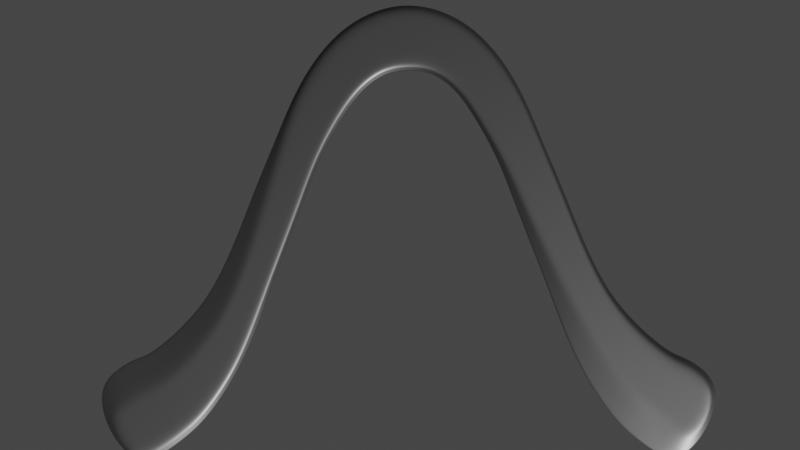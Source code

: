 # Source: omega-narrow.blend  (saved by Blender 2.93.17; exported with 4.5.12 LTS)
import bpy
from mathutils import Matrix  # noqa: F401  (used for matrix-valued properties, if any)

bpy.ops.wm.read_factory_settings(use_empty=True)
scene = bpy.context.scene
scene.name = 'Scene'

# ---- collections
col_collection = bpy.data.collections.new('Collection'); scene.collection.children.link(col_collection)

# ---- materials (node trees are filled in below, after node groups)
mat_material_001 = bpy.data.materials.new('Material.001')
mat_material_001.use_transparent_shadow = False
mat_material_001.diffuse_color = (0.8, 0.004517, 0.01678, 1.0)

# ---- node groups
ng_auto_smooth = bpy.data.node_groups.new('Auto Smooth', 'GeometryNodeTree')
_s = ng_auto_smooth.interface.new_socket(name='Geometry', in_out='OUTPUT', socket_type='NodeSocketGeometry')
_s = ng_auto_smooth.interface.new_socket(name='Geometry', in_out='INPUT', socket_type='NodeSocketGeometry')
_s = ng_auto_smooth.interface.new_socket(name='Angle', in_out='INPUT', socket_type='NodeSocketFloat')
_s.subtype = 'ANGLE'
_s.min_value = 0.0
_s.max_value = 3.142
ng_auto_smooth.is_modifier = True
_N = ng_auto_smooth.nodes; _L = ng_auto_smooth.links
n0 = _N.new('NodeGroupOutput'); n0.name = 'Group Output'; n0.location = (480, -100)
n1 = _N.new('NodeGroupInput'); n1.name = 'Group Input'; n1.location = (-420, -300)
n2 = _N.new('NodeGroupInput'); n2.name = 'Group Input.001'; n2.location = (-60, -100)
n3 = _N.new('GeometryNodeSetShadeSmooth'); n3.name = 'Set Shade Smooth'; n3.location = (120, -100)
n3.domain = 'EDGE'
n4 = _N.new('GeometryNodeSetShadeSmooth'); n4.name = 'Set Shade Smooth.001'; n4.location = (300, -100)
n5 = _N.new('GeometryNodeInputMeshEdgeAngle'); n5.name = 'Edge Angle'; n5.location = (-420, -220)
n6 = _N.new('GeometryNodeInputEdgeSmooth'); n6.name = 'Is Edge Smooth'; n6.location = (-60, -160)
n7 = _N.new('GeometryNodeInputShadeSmooth'); n7.name = 'Is Face Smooth'; n7.location = (-240, -340)
n8 = _N.new('FunctionNodeBooleanMath'); n8.name = 'Boolean Math'; n8.location = (-60, -220)
n9 = _N.new('FunctionNodeCompare'); n9.name = 'Compare'; n9.location = (-240, -180)
n9.operation = 'LESS_EQUAL'
_L.new(n5.outputs[0], n9.inputs[0])
_L.new(n4.outputs[0], n0.inputs[0])
_L.new(n1.outputs[1], n9.inputs[1])
_L.new(n9.outputs[0], n8.inputs[0])
_L.new(n7.outputs[0], n8.inputs[1])
_L.new(n2.outputs[0], n3.inputs[0])
_L.new(n6.outputs[0], n3.inputs[1])
_L.new(n3.outputs[0], n4.inputs[0])
_L.new(n8.outputs[0], n3.inputs[2])
n0.is_active_output = True

# ---- material node trees
mat_material_001.use_nodes = True; mat_material_001.node_tree.nodes.clear()
_N = mat_material_001.node_tree.nodes; _L = mat_material_001.node_tree.links
n0 = _N.new('ShaderNodeBsdfPrincipled'); n0.name = 'Principled BSDF'; n0.location = (10, 300)
n0.distribution = 'GGX'
n0.subsurface_method = 'BURLEY'
n0.inputs[0].default_value = (0.1902, 0.1902, 0.1902, 1.0)
n0.inputs[1].default_value = 0.9369
n0.inputs[2].default_value = 0.4757
n0.inputs[3].default_value = 1.45
n0.inputs[13].default_value = 0.9223
n0.inputs[27].default_value = (0.0, 0.0, 0.0, 1.0)
n0.inputs[28].default_value = 1.0
n1 = _N.new('ShaderNodeOutputMaterial'); n1.name = 'Material Output'; n1.location = (300, 300)
_L.new(n0.outputs[0], n1.inputs[0])
n1.is_active_output = True

# ---- world
world_world = bpy.data.worlds.new('World'); scene.world = world_world
world_world.use_nodes = True; world_world.node_tree.nodes.clear()
_N = world_world.node_tree.nodes; _L = world_world.node_tree.links
n0 = _N.new('ShaderNodeOutputWorld'); n0.name = 'World Output'; n0.location = (300, 300)
n1 = _N.new('ShaderNodeBackground'); n1.name = 'Background'; n1.location = (10, 300)
n1.inputs[0].default_value = (0.05088, 0.05088, 0.05088, 1.0)
_L.new(n1.outputs[0], n0.inputs[0])
n0.is_active_output = True
world_world.color = (0.05088, 0.05088, 0.05088)
world_world.use_sun_shadow = False
world_world.sun_shadow_jitter_overblur = 0.0

# ---- cameras
cam_camera = bpy.data.cameras.new('Camera')

# ---- meshes
me_plane = bpy.data.meshes.new('Plane')
me_plane.from_pydata([(0.0011, -0.02141, 0.0), (0.4682, -0.02141, 0.0), (-0.002829, 0.02045, 0.0), (0.4721, 0.02045, 0.0), (0.03396, -0.02005, 0.0), (0.07379, -0.01434, 0.0), (0.1142, -0.01207, 0.0), (0.1544, -0.01153, 0.0), (0.1945, -0.01333, 0.0), (0.2346, -0.01724, 0.0), (0.2748, -0.01266, 0.0), (0.3149, -0.01153, 0.0), (0.3551, -0.01207, 0.0), (0.3952, -0.01399, 0.0), (0.4353, -0.02005, 0.0), (0.4353, 0.01902, 0.0), (0.3952, 0.01229, 0.0), (0.3551, 0.01098, 0.0), (0.3149, 0.01045, 0.0), (0.2748, 0.01316, 0.0), (0.2346, 0.01576, 0.0), (0.1945, 0.01292, 0.0), (0.1544, 0.01045, 0.0), (0.1142, 0.01098, 0.0), (0.0741, 0.01229, 0.0), (0.03396, 0.01902, 0.0), (-0.006174, -0.0005176, 0.0), (0.4755, -0.0005176, 0.0), (0.03396, -0.01732, 0.0), (0.03396, -0.003295, 0.0), (0.03396, 0.005518, 0.0), (0.07395, -0.0121, 0.0), (0.0741, -0.003176, 0.0), (0.0741, 0.002311, 0.0), (0.1142, -0.01053, 0.0), (0.1142, -0.002927, 0.0), (0.1142, 0.004221, 0.0), (0.1544, -0.01006, 0.0), (0.1544, -0.002818, 0.0), (0.1544, 0.007082, 0.0), (0.1945, -0.01134, 0.0), (0.1945, -0.003069, 0.0), (0.1945, 0.01078, 0.0), (0.2346, -0.01521, 0.0), (0.2346, -4.799e-05, 0.0), (0.2346, 0.01316, 0.0), (0.2748, -0.01109, 0.0), (0.2748, 0.00248, 0.0), (0.2748, 0.011, 0.0), (0.3149, -0.009475, 0.0), (0.3149, 0.002054, 0.0), (0.3149, 0.008869, 0.0), (0.3551, -0.007268, 0.0), (0.3551, 0.002183, 0.0), (0.3551, 0.00933, 0.0), (0.3952, -0.005066, 0.0), (0.3952, 0.002504, 0.0), (0.3952, 0.01045, 0.0), (0.4353, -0.006553, 0.0), (0.4353, 0.002658, 0.0), (0.4353, 0.01692, 0.0), (0.4454, -0.02161, 0.0), (0.4554, -0.02318, 0.0), (0.4554, 0.02214, 0.0), (0.4454, 0.02058, 0.0), (0.4661, -0.01116, 0.0), (0.4554, -0.008122, 0.0), (0.4454, -0.007337, 0.0), (0.4721, 0.001666, 0.0), (0.4554, 0.002657, 0.0), (0.4454, 0.002657, 0.0), (0.469, 0.01778, 0.0), (0.4554, 0.01901, 0.0), (0.4454, 0.01797, 0.0), (0.02393, 0.02058, 0.0), (0.01389, 0.02214, 0.0), (0.01389, -0.02318, 0.0), (0.02393, -0.02161, 0.0), (0.02393, -0.01845, 0.0), (0.01389, -0.01958, 0.0), (0.0018, -0.01875, 0.0), (0.02393, -0.003295, 0.0), (0.01389, -0.003295, 0.0), (-0.001914, -0.002899, 0.0), (0.02393, 0.006303, 0.0), (0.01389, 0.007087, 0.0), (0.0004319, 0.006881, 0.0), (0.2146, -0.01485, 0.0), (0.2146, 0.01471, 0.0), (0.2146, -0.01272, 0.0), (0.2146, -0.003306, 0.0), (0.2146, 0.01234, 0.0), (0.2547, -0.01431, 0.0), (0.2547, 0.01494, 0.0), (0.2547, -0.01254, 0.0), (0.2547, 0.002688, 0.0), (0.2547, 0.01247, 0.0), (0.1343, -0.01207, 0.0), (0.1343, 0.01098, 0.0), (0.1343, -0.01053, 0.0), (0.1343, -0.002927, 0.0), (0.1343, 0.005583, 0.0), (0.335, -0.01207, 0.0), (0.335, 0.01098, 0.0), (0.335, -0.008589, 0.0), (0.335, 0.002183, 0.0), (0.335, 0.00933, 0.0), (0.2949, -0.0128, 0.0), (0.2949, 0.01191, 0.0), (0.2949, -0.01122, 0.0), (0.2949, 0.002282, 0.0), (0.2949, 0.01002, 0.0), (0.1744, -0.01266, 0.0), (0.1744, 0.01159, 0.0), (0.1744, -0.01092, 0.0), (0.1744, -0.002994, 0.0), (0.1744, 0.009362, 0.0), (0.09417, -0.01226, 0.0), (0.09417, 0.01118, 0.0), (0.09417, -0.01069, 0.0), (0.09417, -0.002964, 0.0), (0.09417, 0.003092, 0.0), (0.3751, -0.01226, 0.0), (0.3751, 0.01118, 0.0), (0.3751, -0.006035, 0.0), (0.3751, 0.002231, 0.0), (0.3751, 0.009498, 0.0), (0.4153, -0.017, 0.0), (0.4153, 0.01597, 0.0), (0.4153, -0.005022, 0.0), (0.4153, 0.002659, 0.0), (0.4159, 0.01369, 0.0), (0.05403, -0.017, 0.0), (0.05403, 0.01597, 0.0), (0.05403, -0.01512, 0.0), (0.05403, -0.003296, 0.0), (0.05403, 0.003988, 0.0)], [], [(84, 30, 25, 74), (136, 33, 24, 133), (121, 36, 23, 118), (101, 39, 22, 98), (116, 42, 21, 113), (91, 45, 20, 88), (96, 48, 19, 93), (111, 51, 18, 108), (106, 54, 17, 103), (126, 57, 16, 123), (131, 60, 15, 128), (127, 14, 58, 129), (129, 58, 59, 130), (130, 59, 60, 131), (122, 13, 55, 124), (124, 55, 56, 125), (125, 56, 57, 126), (102, 12, 52, 104), (104, 52, 53, 105), (105, 53, 54, 106), (107, 11, 49, 109), (109, 49, 50, 110), (110, 50, 51, 111), (92, 10, 46, 94), (94, 46, 47, 95), (95, 47, 48, 96), (87, 9, 43, 89), (89, 43, 44, 90), (90, 44, 45, 91), (112, 8, 40, 114), (114, 40, 41, 115), (115, 41, 42, 116), (97, 7, 37, 99), (99, 37, 38, 100), (100, 38, 39, 101), (117, 6, 34, 119), (119, 34, 35, 120), (120, 35, 36, 121), (132, 5, 31, 134), (134, 31, 32, 135), (135, 32, 33, 136), (77, 4, 28, 78), (78, 28, 29, 81), (81, 29, 30, 84), (65, 1, 27, 68), (68, 27, 3, 71), (59, 70, 73, 60), (70, 69, 72, 73), (69, 68, 71, 72), (58, 67, 70, 59), (67, 66, 69, 70), (66, 65, 68, 69), (14, 61, 67, 58), (61, 62, 66, 67), (62, 1, 65, 66), (60, 73, 64, 15), (73, 72, 63, 64), (72, 71, 3, 63), (26, 83, 86, 2), (83, 82, 85, 86), (82, 81, 84, 85), (0, 80, 83, 26), (80, 79, 82, 83), (79, 78, 81, 82), (0, 76, 79, 80), (76, 77, 78, 79), (86, 85, 75, 2), (85, 84, 74, 75), (41, 90, 91, 42), (40, 89, 90, 41), (8, 87, 89, 40), (42, 91, 88, 21), (44, 95, 96, 45), (43, 94, 95, 44), (9, 92, 94, 43), (45, 96, 93, 20), (35, 100, 101, 36), (34, 99, 100, 35), (6, 97, 99, 34), (36, 101, 98, 23), (50, 105, 106, 51), (49, 104, 105, 50), (11, 102, 104, 49), (51, 106, 103, 18), (47, 110, 111, 48), (46, 109, 110, 47), (10, 107, 109, 46), (48, 111, 108, 19), (38, 115, 116, 39), (37, 114, 115, 38), (7, 112, 114, 37), (39, 116, 113, 22), (32, 120, 121, 33), (31, 119, 120, 32), (5, 117, 119, 31), (33, 121, 118, 24), (53, 125, 126, 54), (52, 124, 125, 53), (12, 122, 124, 52), (54, 126, 123, 17), (56, 130, 131, 57), (55, 129, 130, 56), (13, 127, 129, 55), (57, 131, 128, 16), (29, 135, 136, 30), (28, 134, 135, 29), (4, 132, 134, 28), (30, 136, 133, 25)])
me_plane.polygons.foreach_set('use_smooth', [True] * 108)
_k = {(4, 77): 0.59608, (5, 132): 0.59608, (6, 117): 0.59608, (7, 97): 0.59608, (8, 112): 0.59608, (9, 87): 0.59608, (10, 92): 0.59608, (11, 107): 0.59608, (12, 102): 0.59608, (13, 122): 0.59608, (14, 127): 0.59608, (15, 64): 0.59608, (16, 128): 0.59608, (17, 123): 0.59608, (18, 103): 0.59608, (19, 108): 0.59608, (20, 93): 0.59608, (21, 88): 0.59608, (22, 113): 0.59608, (23, 98): 0.59608, (24, 118): 0.59608, (25, 133): 0.59608, (55, 129): 0.3098, (57, 131): 0.3098, (52, 124): 0.3098, (54, 126): 0.3098, (49, 104): 0.3098, (51, 106): 0.3098, (46, 109): 0.3098, (48, 111): 0.3098, (43, 94): 0.3098, (45, 96): 0.3098, (40, 89): 0.3098, (42, 91): 0.3098, (37, 114): 0.3098, (39, 116): 0.3098, (34, 99): 0.3098, (36, 101): 0.3098, (31, 119): 0.3098, (33, 121): 0.3098, (28, 134): 0.3098, (30, 136): 0.3098, (0, 76): 0.59608, (58, 67): 0.3098, (60, 73): 0.3098, (14, 61): 0.59608, (61, 62): 0.59608, (63, 64): 0.59608, (65, 66): 0.3098, (66, 67): 0.3098, (1, 62): 0.59608, (71, 72): 0.3098, (72, 73): 0.3098, (68, 71): 0.3098, (65, 68): 0.3098, (1, 27): 0.59608, (25, 74): 0.59608, (74, 75): 0.59608, (76, 77): 0.59608, (28, 78): 0.3098, (78, 79): 0.3098, (79, 80): 0.3098, (30, 84): 0.3098, (84, 85): 0.3098, (85, 86): 0.3098, (83, 86): 0.3098, (80, 83): 0.3098, (0, 26): 0.59608, (2, 26): 0.59608, (2, 75): 0.59608, (3, 27): 0.59608, (3, 63): 0.59608, (8, 87): 0.59608, (20, 88): 0.59608, (43, 89): 0.3098, (45, 91): 0.3098, (9, 92): 0.59608, (19, 93): 0.59608, (46, 94): 0.3098, (48, 96): 0.3098, (6, 97): 0.59608, (22, 98): 0.59608, (37, 99): 0.3098, (39, 101): 0.3098, (11, 102): 0.59608, (17, 103): 0.59608, (52, 104): 0.3098, (54, 106): 0.3098, (10, 107): 0.59608, (18, 108): 0.59608, (49, 109): 0.3098, (51, 111): 0.3098, (7, 112): 0.59608, (21, 113): 0.59608, (40, 114): 0.3098, (42, 116): 0.3098, (5, 117): 0.59608, (23, 118): 0.59608, (34, 119): 0.3098, (36, 121): 0.3098, (12, 122): 0.59608, (16, 123): 0.59608, (55, 124): 0.3098, (57, 126): 0.3098, (13, 127): 0.59608, (15, 128): 0.59608, (58, 129): 0.3098, (60, 131): 0.3098, (4, 132): 0.59608, (24, 133): 0.59608, (31, 134): 0.3098, (33, 136): 0.3098}
me_plane.attributes.new('crease_edge', 'FLOAT', 'EDGE').data.foreach_set('value', [_k.get((min(e.vertices), max(e.vertices)), 0.0) for e in me_plane.edges])
_uv = me_plane.uv_layers.new(name='UVMap')
_uv.uv.foreach_set('vector', [0.0625, 0.75, 0.08333, 0.75, 0.08333, 1.0, 0.0625, 1.0, 0.125, 0.75, 0.1667, 0.75, 0.1667, 1.0, 0.125, 1.0, 0.2083, 0.7924, 0.25, 0.8394, 0.25, 1.0, 0.2083, 1.0, 0.2917, 0.8746, 0.3333, 0.8348, 0.3333, 1.0, 0.2917, 1.0, 0.375, 0.8032, 0.4167, 0.8026, 0.4167, 1.0, 0.375, 1.0, 0.4583, 0.8021, 0.5, 0.8075, 0.5, 1.0, 0.4583, 1.0, 0.5417, 0.8084, 0.5833, 0.8107, 0.5833, 1.0, 0.5417, 1.0, 0.625, 0.8095, 0.6667, 0.8083, 0.6667, 1.0, 0.625, 1.0, 0.7083, 0.8085, 0.75, 0.8085, 0.75, 1.0, 0.7083, 1.0, 0.7917, 0.8085, 0.8333, 0.8068, 0.8333, 1.0, 0.7917, 1.0, 0.8748, 0.8181, 0.9166, 0.8032, 0.9167, 1.0, 0.875, 1.0, 0.875, 0.0, 0.9167, 0.0, 0.9167, 0.25, 0.875, 0.25, 0.875, 0.25, 0.9167, 0.25, 0.9167, 0.5, 0.875, 0.5, 0.875, 0.5, 0.9167, 0.5, 0.9166, 0.8032, 0.8748, 0.8181, 0.7917, 0.0, 0.8333, 0.0, 0.8333, 0.25, 0.7917, 0.25, 0.7917, 0.25, 0.8333, 0.25, 0.8333, 0.5, 0.7917, 0.5, 0.7917, 0.5, 0.8333, 0.5, 0.8333, 0.8068, 0.7917, 0.8085, 0.7083, 0.0, 0.75, 0.0, 0.75, 0.25, 0.7083, 0.25, 0.7083, 0.25, 0.75, 0.25, 0.75, 0.5, 0.7083, 0.5, 0.7083, 0.5, 0.75, 0.5, 0.75, 0.8085, 0.7083, 0.8085, 0.625, 0.0, 0.6667, 0.0, 0.6667, 0.25, 0.625, 0.1707, 0.625, 0.1707, 0.6667, 0.25, 0.6667, 0.5, 0.625, 0.5, 0.625, 0.5, 0.6667, 0.5, 0.6667, 0.8083, 0.625, 0.8095, 0.5417, 0.0, 0.5833, 0.0, 0.5833, 0.1716, 0.5417, 0.1725, 0.5417, 0.1725, 0.5833, 0.1716, 0.5833, 0.5, 0.5417, 0.5, 0.5417, 0.5, 0.5833, 0.5, 0.5833, 0.8107, 0.5417, 0.8084, 0.4583, 0.0, 0.5, 0.0, 0.5, 0.1648, 0.4583, 0.1886, 0.4583, 0.1886, 0.5, 0.1648, 0.5, 0.5, 0.4583, 0.5, 0.4583, 0.5, 0.5, 0.5, 0.5, 0.8075, 0.4583, 0.8021, 0.375, 0.0, 0.4167, 0.0, 0.4167, 0.1854, 0.375, 0.1878, 0.375, 0.1878, 0.4167, 0.1854, 0.4167, 0.5, 0.375, 0.5, 0.375, 0.5, 0.4167, 0.5, 0.4167, 0.8026, 0.375, 0.8032, 0.2917, 0.0, 0.3333, 0.0, 0.3333, 0.1905, 0.2917, 0.1904, 0.2917, 0.1904, 0.3333, 0.1905, 0.3333, 0.5, 0.2917, 0.5, 0.2917, 0.5, 0.3333, 0.5, 0.3333, 0.8348, 0.2917, 0.8746, 0.2083, 0.0, 0.25, 0.0, 0.25, 0.1904, 0.2083, 0.19, 0.2083, 0.19, 0.25, 0.1904, 0.25, 0.5, 0.2083, 0.5, 0.2083, 0.5, 0.25, 0.5, 0.25, 0.8394, 0.2083, 0.7924, 0.125, 0.0, 0.166, -0.03344, 0.1664, 0.1633, 0.125, 0.2033, 0.125, 0.2033, 0.1664, 0.1633, 0.1667, 0.5, 0.125, 0.5, 0.125, 0.5, 0.1667, 0.5, 0.1667, 0.75, 0.125, 0.75, 0.0625, 0.0, 0.08333, 0.0, 0.08333, 0.1932, 0.06249, 0.189, 0.06249, 0.189, 0.08333, 0.1932, 0.08333, 0.5, 0.0625, 0.5, 0.0625, 0.5, 0.08333, 0.5, 0.08333, 0.75, 0.0625, 0.75, 0.9792, 0.25, 1.0, 0.25, 1.0, 0.5, 0.9792, 0.5, 0.9792, 0.5, 1.0, 0.5, 1.0, 0.75, 0.9822, 0.7964, 0.9167, 0.5, 0.9375, 0.5, 0.9375, 0.8037, 0.9166, 0.8032, 0.9375, 0.5, 0.9583, 0.5, 0.9584, 0.8069, 0.9375, 0.8037, 0.9583, 0.5, 0.9792, 0.5, 0.9822, 0.7964, 0.9584, 0.8069, 0.9167, 0.25, 0.9375, 0.25, 0.9375, 0.5, 0.9167, 0.5, 0.9375, 0.25, 0.9583, 0.25, 0.9583, 0.5, 0.9375, 0.5, 0.9583, 0.25, 0.9792, 0.25, 0.9792, 0.5, 0.9583, 0.5, 0.9167, 0.0, 0.9375, 0.0, 0.9375, 0.25, 0.9167, 0.25, 0.9375, 0.0, 0.9583, 0.0, 0.9583, 0.25, 0.9375, 0.25, 0.9583, 0.0, 0.9792, 0.0, 0.9792, 0.25, 0.9583, 0.25, 0.9166, 0.8032, 0.9375, 0.8037, 0.9375, 1.0, 0.9167, 1.0, 0.9375, 0.8037, 0.9584, 0.8069, 0.9583, 1.0, 0.9375, 1.0, 0.9584, 0.8069, 0.9822, 0.7964, 0.9792, 1.0, 0.9583, 1.0, 0.0, 0.5, 0.01162, 0.4933, 0.0105, 0.6769, 0.0, 0.75, 0.01162, 0.4933, 0.04167, 0.5, 0.04167, 0.75, 0.0105, 0.6769, 0.04167, 0.5, 0.0625, 0.5, 0.0625, 0.75, 0.04167, 0.75, 0.0, 0.25, 0.008858, 0.2122, 0.01162, 0.4933, 0.0, 0.5, 0.008858, 0.2122, 0.04092, 0.1873, 0.04167, 0.5, 0.01162, 0.4933, 0.04092, 0.1873, 0.06249, 0.189, 0.0625, 0.5, 0.04167, 0.5, 0.02083, 0.0, 0.04167, 0.0, 0.04092, 0.1873, 0.008858, 0.2122, 0.04167, 0.0, 0.0625, 0.0, 0.06249, 0.189, 0.04092, 0.1873, 0.0105, 0.6769, 0.04167, 0.75, 0.04167, 1.0, 0.02083, 1.0, 0.04167, 0.75, 0.0625, 0.75, 0.0625, 1.0, 0.04167, 1.0, 0.4167, 0.5, 0.4583, 0.5, 0.4583, 0.8021, 0.4167, 0.8026, 0.4167, 0.1854, 0.4583, 0.1886, 0.4583, 0.5, 0.4167, 0.5, 0.4167, 0.0, 0.4583, 0.0, 0.4583, 0.1886, 0.4167, 0.1854, 0.4167, 0.8026, 0.4583, 0.8021, 0.4583, 1.0, 0.4167, 1.0, 0.5, 0.5, 0.5417, 0.5, 0.5417, 0.8084, 0.5, 0.8075, 0.5, 0.1648, 0.5417, 0.1725, 0.5417, 0.5, 0.5, 0.5, 0.5, 0.0, 0.5417, 0.0, 0.5417, 0.1725, 0.5, 0.1648, 0.5, 0.8075, 0.5417, 0.8084, 0.5417, 1.0, 0.5, 1.0, 0.25, 0.5, 0.2917, 0.5, 0.2917, 0.8746, 0.25, 0.8394, 0.25, 0.1904, 0.2917, 0.1904, 0.2917, 0.5, 0.25, 0.5, 0.25, 0.0, 0.2917, 0.0, 0.2917, 0.1904, 0.25, 0.1904, 0.25, 0.8394, 0.2917, 0.8746, 0.2917, 1.0, 0.25, 1.0, 0.6667, 0.5, 0.7083, 0.5, 0.7083, 0.8085, 0.6667, 0.8083, 0.6667, 0.25, 0.7083, 0.25, 0.7083, 0.5, 0.6667, 0.5, 0.6667, 0.0, 0.7083, 0.0, 0.7083, 0.25, 0.6667, 0.25, 0.6667, 0.8083, 0.7083, 0.8085, 0.7083, 1.0, 0.6667, 1.0, 0.5833, 0.5, 0.625, 0.5, 0.625, 0.8095, 0.5833, 0.8107, 0.5833, 0.1716, 0.625, 0.1707, 0.625, 0.5, 0.5833, 0.5, 0.5833, 0.0, 0.625, 0.0, 0.625, 0.1707, 0.5833, 0.1716, 0.5833, 0.8107, 0.625, 0.8095, 0.625, 1.0, 0.5833, 1.0, 0.3333, 0.5, 0.375, 0.5, 0.375, 0.8032, 0.3333, 0.8348, 0.3333, 0.1905, 0.375, 0.1878, 0.375, 0.5, 0.3333, 0.5, 0.3333, 0.0, 0.375, 0.0, 0.375, 0.1878, 0.3333, 0.1905, 0.3333, 0.8348, 0.375, 0.8032, 0.375, 1.0, 0.3333, 1.0, 0.1667, 0.5, 0.2083, 0.5, 0.2083, 0.7924, 0.1667, 0.75, 0.1664, 0.1633, 0.2083, 0.19, 0.2083, 0.5, 0.1667, 0.5, 0.166, -0.03344, 0.2083, 0.0, 0.2083, 0.19, 0.1664, 0.1633, 0.1667, 0.75, 0.2083, 0.7924, 0.2083, 1.0, 0.1667, 1.0, 0.75, 0.5, 0.7917, 0.5, 0.7917, 0.8085, 0.75, 0.8085, 0.75, 0.25, 0.7917, 0.25, 0.7917, 0.5, 0.75, 0.5, 0.75, 0.0, 0.7917, 0.0, 0.7917, 0.25, 0.75, 0.25, 0.75, 0.8085, 0.7917, 0.8085, 0.7917, 1.0, 0.75, 1.0, 0.8333, 0.5, 0.875, 0.5, 0.8748, 0.8181, 0.8333, 0.8068, 0.8333, 0.25, 0.875, 0.25, 0.875, 0.5, 0.8333, 0.5, 0.8333, 0.0, 0.875, 0.0, 0.875, 0.25, 0.8333, 0.25, 0.8333, 0.8068, 0.8748, 0.8181, 0.875, 1.0, 0.8333, 1.0, 0.08333, 0.5, 0.125, 0.5, 0.125, 0.75, 0.08333, 0.75, 0.08333, 0.1932, 0.125, 0.2033, 0.125, 0.5, 0.08333, 0.5, 0.08333, 0.0, 0.125, 0.0, 0.125, 0.2033, 0.08333, 0.1932, 0.08333, 0.75, 0.125, 0.75, 0.125, 1.0, 0.08333, 1.0])
me_plane.materials.append(mat_material_001)
me_plane.use_remesh_fix_poles = True
me_plane.use_remesh_preserve_attributes = False
me_plane.use_mirror_vertex_groups = False
me_plane.update()

# ---- curves / text
cu_beziercurve = bpy.data.curves.new('BezierCurve', 'CURVE')
cu_beziercurve.dimensions = '3D'
_sp = cu_beziercurve.splines.new('BEZIER'); _sp.bezier_points.add(2)
_sp.bezier_points.foreach_set('co', [-0.0008391, -0.001185, 0.0, 5.704e-07, 5.963e-06, 0.0, 0.000841, -0.001193, 0.0])
_sp.bezier_points.foreach_set('handle_left', [-0.001367, -0.001392, 0.0, -0.0004272, 6.045e-06, 0.0, 0.000417, -0.001011, 0.0])
_sp.bezier_points.foreach_set('handle_right', [-0.0004172, -0.00102, 0.0, 0.0004282, 5.882e-06, 0.0, 0.00137, -0.00142, 0.0])
for _p, _l, _r in zip(_sp.bezier_points, ['ALIGNED', 'ALIGNED', 'ALIGNED'], ['ALIGNED', 'ALIGNED', 'ALIGNED']): _p.handle_left_type = _l; _p.handle_right_type = _r
_sp.order_u = 0
_sp.order_v = 0
cu_beziercurve.use_path = True
cu_beziercurve.use_path_clamp = True
cu_beziercurve.fill_mode = 'FULL'

# ---- objects
ob_beziercurve = bpy.data.objects.new('BezierCurve', cu_beziercurve)
ob_plane = bpy.data.objects.new('Plane', me_plane)
ob_camera = bpy.data.objects.new('Camera', cam_camera)

# ---- transforms, parenting, visibility, modifiers, constraints
ob_beziercurve.location = (0.0, 0.0, 0.0)
ob_beziercurve.scale = (145.0, 145.0, 145.0)
ob_beziercurve.show_in_front = True
ob_beziercurve.lineart.crease_threshold = 0.0
ob_plane.location = (-0.01453, 0.0, 0.0)
ob_plane.lineart.crease_threshold = 0.0
_vg = ob_plane.vertex_groups.new(name='Inner')
_vg.add([28, 29, 30, 31, 32, 33, 34, 35, 36, 37, 38, 39, 40, 41, 42, 43, 44, 45, 46, 47, 48, 49, 50, 51, 52, 53, 54, 55, 56, 57, 58, 59, 60, 65, 66, 67, 68, 69, 70, 71, 72, 73, 78, 79, 80, 81, 82, 83, 84, 85, 86, 89, 90, 91, 94, 95, 96, 99, 100, 101, 104, 105, 106, 109, 110, 111, 114, 115, 116, 119, 120, 121, 124, 125, 126, 129, 130, 131, 134, 135, 136], 1.0, 'REPLACE')
_m = ob_plane.modifiers.new('Curve', 'CURVE')
_m.object = ob_beziercurve
_m = ob_plane.modifiers.new('Solidify', 'SOLIDIFY')
_m.thickness = 0.0035
_m.thickness_vertex_group = 0.35
_m.offset = 1.0
_m.vertex_group = 'Inner'
_m = ob_plane.modifiers.new('Subdivision', 'SUBSURF')
_m.uv_smooth = 'PRESERVE_CORNERS'
_m.levels = 4
_m.render_levels = 4
_m = ob_plane.modifiers.new('Auto Smooth', 'NODES')
_m.node_group = ng_auto_smooth
_gi = [s.identifier for s in ng_auto_smooth.interface.items_tree if s.item_type == 'SOCKET' and s.in_out == 'INPUT']
_m[_gi[1]] = 0.5236  # Angle
ob_camera.location = (-0.005831, -0.1094, 0.515)
ob_camera.rotation_euler = (0.03994, -0.00329, -0.006158)
ob_camera.lineart.crease_threshold = 0.0

# ---- collection membership
col_collection.objects.link(ob_beziercurve)
col_collection.objects.link(ob_plane)
col_collection.objects.link(ob_camera)

# ---- scene / render settings (as saved in the file)
scene.camera = ob_camera
scene.frame_start = 1; scene.frame_end = 250; scene.frame_set(1)
scene.render.engine = 'BLENDER_EEVEE_NEXT'
scene.cycles.use_denoising = False
scene.cycles.samples = 128
scene.cycles.sampling_pattern = 'TABULATED_SOBOL'
scene.cycles.use_adaptive_sampling = False
scene.cycles.use_light_tree = False
scene.view_settings.view_transform = 'Filmic'
bpy.context.view_layer.update()

# ---- added for rendering (the .blend has no usable light): sun
light_auto_sun = bpy.data.lights.new('AutoSun', 'SUN')
light_auto_sun.energy = 3.0
light_auto_sun.angle = 0.0523599
ob_auto_sun = bpy.data.objects.new('AutoSun', light_auto_sun)
scene.collection.objects.link(ob_auto_sun)
ob_auto_sun.rotation_euler = (0.872665, 0.174533, 0.523599)
bpy.context.view_layer.update()
